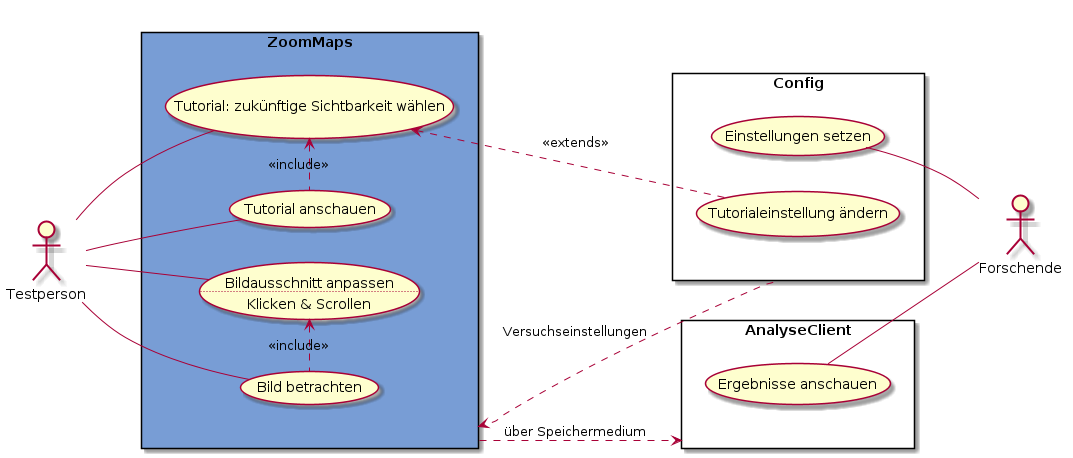

The diagram above was rendered by PlantUML. Its source (embedded in the PNG):
@startuml zoommaps
left to right direction

actor Testperson as t
actor Forschende as f

rectangle ZoomMaps as z #789dd5 {
    usecase "Tutorial anschauen" as td
    usecase "Tutorial: zukünftige Sichtbarkeit wählen" as tw
    usecase "Bild betrachten" as bb
    usecase ba as "Bildausschnitt anpassen
    ..
    Klicken & Scrollen"
    td .l.> tw : <<include>>
    bb .l.> ba : <<include>>
}

rectangle AnalyseClient as a {
    usecase "Ergebnisse anschauen" as ea
}

rectangle Config as c {
    usecase "Einstellungen setzen" as es
    usecase "Tutorialeinstellung ändern" as tä
}

t -- td
t -- bb
t -- ba
t -- tw

es -- f
ea -- f

tw <.. tä : <<extends>>
z ..> a : über Speichermedium
z <.. c : Versuchseinstellungen

@enduml